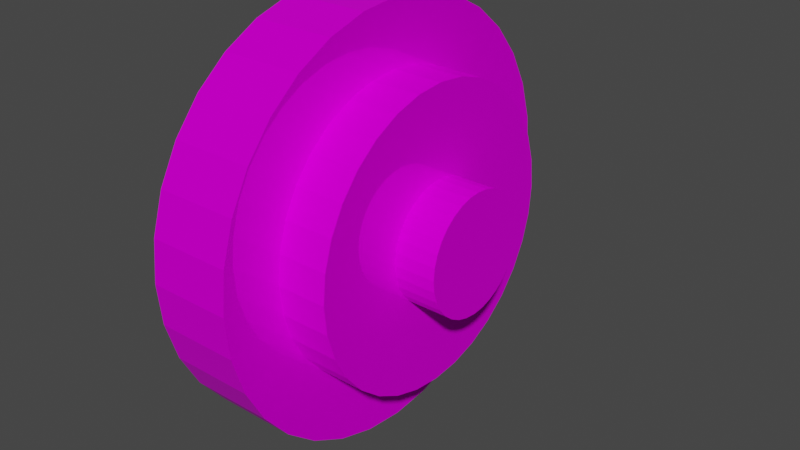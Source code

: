 # Source: TARGET.blend  (saved by Blender 2.80.75; exported with 4.5.12 LTS)
import bpy
from mathutils import Matrix  # noqa: F401  (used for matrix-valued properties, if any)

bpy.ops.wm.read_factory_settings(use_empty=True)
scene = bpy.context.scene
scene.name = 'Scene'

# ---- collections
col_collection = bpy.data.collections.new('Collection'); scene.collection.children.link(col_collection)

# ---- images (referenced by path relative to the original .blend; pixels are not part of the script)
import os
ASSET_DIR = os.environ.get("B2B_ASSET_DIR", "")  # directory of the original .blend (textures are referenced by path, not embedded)
HERE = os.path.dirname(os.path.abspath(__file__))  # packed textures are extracted next to this script under _unpacked/

def load_image(name, relpath, width, height, colorspace="sRGB"):
    """Load a texture the original file referenced (path relative to the .blend, or extracted next to this script)."""
    p = next((c for c in (os.path.join(HERE, relpath), os.path.join(ASSET_DIR, relpath)) if relpath and os.path.exists(c)), "")
    if p:
        img = bpy.data.images.load(p, check_existing=True)
        img.name = name
    else:  # same state as the original file: an image datablock whose file is absent (Cycles renders it pink)
        img = bpy.data.images.new(name, width, height)
        img.source = "FILE"
        img.filepath = "//" + (relpath or name)
    img.colorspace_settings.name = colorspace
    return img
img_texture_png = load_image('Texture.png', 'Texture.png', 1024, 1024, 'sRGB')

# ---- materials (node trees are filled in below, after node groups)
mat_material_002 = bpy.data.materials.new('Material.002')
mat_material_002.use_transparent_shadow = False

# ---- material node trees
mat_material_002.use_nodes = True; mat_material_002.node_tree.nodes.clear()
_N = mat_material_002.node_tree.nodes; _L = mat_material_002.node_tree.links
n0 = _N.new('ShaderNodeOutputMaterial'); n0.name = 'Material Output'; n0.location = (366, 336)
n1 = _N.new('ShaderNodeDisplacement'); n1.name = 'Displacement'; n1.location = (134, 257)
n1.inputs[2].default_value = 1.0
n2 = _N.new('ShaderNodeNormalMap'); n2.name = 'Normal Map'; n2.location = (-424, -63)
n3 = _N.new('ShaderNodeBsdfPrincipled'); n3.name = 'Principled BSDF'; n3.location = (-159, 314)
n3.distribution = 'GGX'
n3.subsurface_method = 'BURLEY'
n3.inputs[1].default_value = 0.25
n3.inputs[2].default_value = 0.0
n3.inputs[3].default_value = 1.45
n3.inputs[13].default_value = 0.0
n3.inputs[15].default_value = 1.0
n3.inputs[27].default_value = (0.0, 0.0, 0.0, 1.0)
n3.inputs[28].default_value = 1.0
n4 = _N.new('ShaderNodeTexImage'); n4.name = 'Image Texture.001'; n4.location = (-835, 235)
n4.image = img_texture_png
_L.new(n3.outputs[0], n0.inputs[0])
_L.new(n1.outputs[0], n0.inputs[2])
_L.new(n2.outputs[0], n3.inputs[5])
_L.new(n4.outputs[0], n3.inputs[0])
_L.new(n4.outputs[1], n2.inputs[0])
n0.is_active_output = True

# ---- world
world_world = bpy.data.worlds.new('World'); scene.world = world_world
world_world.use_nodes = True; world_world.node_tree.nodes.clear()
_N = world_world.node_tree.nodes; _L = world_world.node_tree.links
n0 = _N.new('ShaderNodeOutputWorld'); n0.name = 'World Output'; n0.location = (300, 300)
n1 = _N.new('ShaderNodeBackground'); n1.name = 'Background'; n1.location = (10, 300)
n1.inputs[0].default_value = (0.05088, 0.05088, 0.05088, 1.0)
_L.new(n1.outputs[0], n0.inputs[0])
n0.is_active_output = True
world_world.color = (0.05088, 0.05088, 0.05088)
world_world.use_sun_shadow = False
world_world.sun_shadow_jitter_overblur = 0.0

# ---- meshes
me_cylinder = bpy.data.meshes.new('Cylinder')
me_cylinder.from_pydata([(0.0, 1.0, -1.0), (7.026e-08, 1.0, -0.6074), (0.1951, 0.9808, -1.0), (0.1951, 0.9808, -0.6074), (0.3827, 0.9239, -1.0), (0.3827, 0.9239, -0.6074), (0.5556, 0.8315, -1.0), (0.5556, 0.8315, -0.6074), (0.7071, 0.7071, -1.0), (0.7071, 0.7071, -0.6074), (0.8315, 0.5556, -1.0), (0.8315, 0.5556, -0.6074), (0.9239, 0.3827, -1.0), (0.9239, 0.3827, -0.6074), (0.9808, 0.1951, -1.0), (0.9808, 0.1951, -0.6074), (1.0, 7.55e-08, -1.0), (1.0, 7.55e-08, -0.6074), (0.9808, -0.1951, -1.0), (0.9808, -0.1951, -0.6074), (0.9239, -0.3827, -1.0), (0.9239, -0.3827, -0.6074), (0.8315, -0.5556, -1.0), (0.8315, -0.5556, -0.6074), (0.7071, -0.7071, -1.0), (0.7071, -0.7071, -0.6074), (0.5556, -0.8315, -1.0), (0.5556, -0.8315, -0.6074), (0.3827, -0.9239, -1.0), (0.3827, -0.9239, -0.6074), (0.1951, -0.9808, -1.0), (0.1951, -0.9808, -0.6074), (-3.258e-07, -1.0, -1.0), (-2.556e-07, -1.0, -0.6074), (-0.1951, -0.9808, -1.0), (-0.1951, -0.9808, -0.6074), (-0.3827, -0.9239, -1.0), (-0.3827, -0.9239, -0.6074), (-0.5556, -0.8315, -1.0), (-0.5556, -0.8315, -0.6074), (-0.7071, -0.7071, -1.0), (-0.7071, -0.7071, -0.6074), (-0.8315, -0.5556, -1.0), (-0.8315, -0.5556, -0.6074), (-0.9239, -0.3827, -1.0), (-0.9239, -0.3827, -0.6074), (-0.9808, -0.1951, -1.0), (-0.9808, -0.1951, -0.6074), (-1.0, 9.656e-07, -1.0), (-1.0, 9.656e-07, -0.6074), (-0.9808, 0.1951, -1.0), (-0.9808, 0.1951, -0.6074), (-0.9239, 0.3827, -1.0), (-0.9239, 0.3827, -0.6074), (-0.8315, 0.5556, -1.0), (-0.8315, 0.5556, -0.6074), (-0.7071, 0.7071, -1.0), (-0.7071, 0.7071, -0.6074), (-0.5556, 0.8315, -1.0), (-0.5556, 0.8315, -0.6074), (-0.3827, 0.9239, -1.0), (-0.3827, 0.9239, -0.6074), (-0.1951, 0.9808, -1.0), (-0.1951, 0.9808, -0.6074), (0.003838, 0.6922, -0.3894), (0.002492, 0.6922, -0.6215), (0.1389, 0.6789, -0.3892), (0.1375, 0.6789, -0.6213), (0.2687, 0.6395, -0.389), (0.2674, 0.6395, -0.6211), (0.3884, 0.5756, -0.3889), (0.3871, 0.5756, -0.621), (0.4933, 0.4895, -0.3887), (0.492, 0.4895, -0.6209), (0.5794, 0.3846, -0.3886), (0.5781, 0.3846, -0.6207), (0.6434, 0.2649, -0.3885), (0.642, 0.2649, -0.6207), (0.6828, 0.135, -0.3885), (0.6814, 0.135, -0.6206), (0.6961, 1.6e-07, -0.3885), (0.6947, 1.6e-07, -0.6206), (0.6828, -0.135, -0.3885), (0.6814, -0.135, -0.6206), (0.6434, -0.2649, -0.3885), (0.642, -0.2649, -0.6207), (0.5794, -0.3846, -0.3886), (0.5781, -0.3846, -0.6207), (0.4933, -0.4895, -0.3887), (0.492, -0.4895, -0.6209), (0.3884, -0.5756, -0.3889), (0.3871, -0.5756, -0.621), (0.2687, -0.6395, -0.389), (0.2674, -0.6395, -0.6211), (0.1389, -0.6789, -0.3892), (0.1375, -0.6789, -0.6213), (0.003838, -0.6922, -0.3894), (0.002492, -0.6922, -0.6215), (-0.1312, -0.6789, -0.3895), (-0.1326, -0.6789, -0.6217), (-0.2611, -0.6395, -0.3897), (-0.2624, -0.6395, -0.6218), (-0.3807, -0.5756, -0.3898), (-0.3821, -0.5756, -0.622), (-0.4856, -0.4895, -0.39), (-0.487, -0.4895, -0.6221), (-0.5717, -0.3846, -0.3901), (-0.5731, -0.3846, -0.6222), (-0.6357, -0.2649, -0.3902), (-0.6371, -0.2649, -0.6223), (-0.6751, -0.135, -0.3902), (-0.6764, -0.135, -0.6224), (-0.6884, 7.762e-07, -0.3902), (-0.6897, 7.762e-07, -0.6224), (-0.6751, 0.1351, -0.3902), (-0.6764, 0.1351, -0.6224), (-0.6357, 0.2649, -0.3902), (-0.6371, 0.2649, -0.6223), (-0.5717, 0.3846, -0.3901), (-0.5731, 0.3846, -0.6222), (-0.4856, 0.4895, -0.39), (-0.487, 0.4895, -0.6221), (-0.3807, 0.5756, -0.3898), (-0.3821, 0.5756, -0.622), (-0.2611, 0.6395, -0.3897), (-0.2624, 0.6395, -0.6218), (-0.1312, 0.6789, -0.3895), (-0.1326, 0.6789, -0.6217), (0.003838, 0.2756, -0.3894), (0.0576, 0.2703, -0.3893), (0.1093, 0.2546, -0.3892), (0.1569, 0.2291, -0.3892), (0.1987, 0.1949, -0.3891), (0.233, 0.1531, -0.3891), (0.2584, 0.1055, -0.389), (0.2741, 0.05376, -0.389), (0.2794, 2.599e-07, -0.389), (0.2741, -0.05376, -0.389), (0.2584, -0.1055, -0.389), (0.233, -0.1531, -0.3891), (0.1987, -0.1949, -0.3891), (0.1569, -0.2291, -0.3892), (0.1093, -0.2546, -0.3892), (0.0576, -0.2703, -0.3893), (0.003838, -0.2756, -0.3894), (-0.04993, -0.2703, -0.3894), (-0.1016, -0.2546, -0.3895), (-0.1493, -0.2291, -0.3895), (-0.191, -0.1949, -0.3896), (-0.2253, -0.1531, -0.3896), (-0.2508, -0.1055, -0.3897), (-0.2664, -0.05376, -0.3897), (-0.2717, 5.052e-07, -0.3897), (-0.2664, 0.05376, -0.3897), (-0.2508, 0.1055, -0.3897), (-0.2253, 0.1531, -0.3896), (-0.191, 0.1949, -0.3896), (-0.1493, 0.2291, -0.3895), (-0.1016, 0.2546, -0.3895), (-0.04992, 0.2703, -0.3894), (0.003838, 0.2756, -0.1914), (0.0576, 0.2703, -0.1913), (0.1093, 0.2546, -0.1913), (0.1569, 0.2291, -0.1912), (0.1987, 0.1949, -0.1912), (0.233, 0.1531, -0.1911), (0.2584, 0.1055, -0.1911), (0.2741, 0.05376, -0.1911), (0.2794, 2.599e-07, -0.1911), (0.2741, -0.05376, -0.1911), (0.2584, -0.1055, -0.1911), (0.233, -0.1531, -0.1911), (0.1987, -0.1949, -0.1912), (0.1569, -0.2291, -0.1912), (0.1093, -0.2546, -0.1913), (0.0576, -0.2703, -0.1913), (0.003838, -0.2756, -0.1914), (-0.04993, -0.2703, -0.1915), (-0.1016, -0.2546, -0.1916), (-0.1493, -0.2291, -0.1916), (-0.191, -0.1949, -0.1917), (-0.2253, -0.1531, -0.1917), (-0.2508, -0.1055, -0.1917), (-0.2664, -0.05376, -0.1918), (-0.2717, 5.052e-07, -0.1918), (-0.2664, 0.05376, -0.1918), (-0.2508, 0.1055, -0.1917), (-0.2253, 0.1531, -0.1917), (-0.191, 0.1949, -0.1917), (-0.1493, 0.2291, -0.1916), (-0.1016, 0.2546, -0.1916), (-0.04992, 0.2703, -0.1915), (0.0, 0.9927, -0.9931), (3.122e-06, 0.9929, -0.6144), (0.1937, 0.9736, -0.9931), (0.1937, 0.9738, -0.6144), (0.3799, 0.9172, -0.9931), (0.38, 0.9173, -0.6144), (0.5515, 0.8254, -0.9931), (0.5516, 0.8255, -0.6144), (0.702, 0.702, -0.9931), (0.7021, 0.7021, -0.6144), (0.8254, 0.5515, -0.9931), (0.8255, 0.5516, -0.6144), (0.9172, 0.3799, -0.9931), (0.9173, 0.38, -0.6144), (0.9736, 0.1937, -0.9931), (0.9738, 0.1937, -0.6144), (0.9927, 7.55e-08, -0.9931), (0.9929, 7.55e-08, -0.6144), (0.9736, -0.1937, -0.9931), (0.9738, -0.1937, -0.6144), (0.9172, -0.3799, -0.9931), (0.9173, -0.38, -0.6144), (0.8254, -0.5515, -0.9931), (0.8255, -0.5516, -0.6144), (0.702, -0.702, -0.9931), (0.7021, -0.7021, -0.6144), (0.5515, -0.8254, -0.9931), (0.5516, -0.8255, -0.6144), (0.3799, -0.9172, -0.9931), (0.38, -0.9173, -0.6144), (0.1937, -0.9736, -0.9931), (0.1937, -0.9738, -0.6144), (-3.258e-07, -0.9927, -0.9931), (2.796e-06, -0.9929, -0.6144), (-0.1937, -0.9736, -0.9931), (-0.1937, -0.9738, -0.6144), (-0.3799, -0.9172, -0.9931), (-0.38, -0.9173, -0.6144), (-0.5515, -0.8254, -0.9931), (-0.5516, -0.8255, -0.6144), (-0.702, -0.702, -0.9931), (-0.7021, -0.7021, -0.6144), (-0.8254, -0.5515, -0.9931), (-0.8255, -0.5516, -0.6144), (-0.9172, -0.3799, -0.9931), (-0.9173, -0.38, -0.6144), (-0.9736, -0.1937, -0.9931), (-0.9738, -0.1937, -0.6144), (-0.9927, 9.656e-07, -0.9931), (-0.9929, 9.656e-07, -0.6144), (-0.9736, 0.1937, -0.9931), (-0.9738, 0.1937, -0.6144), (-0.9172, 0.3799, -0.9931), (-0.9173, 0.38, -0.6144), (-0.8254, 0.5515, -0.9931), (-0.8255, 0.5516, -0.6144), (-0.702, 0.702, -0.9931), (-0.7021, 0.7021, -0.6144), (-0.5515, 0.8254, -0.9931), (-0.5516, 0.8255, -0.6144), (-0.3799, 0.9172, -0.9931), (-0.38, 0.9173, -0.6144), (-0.1937, 0.9736, -0.9931), (-0.1937, 0.9738, -0.6144), (0.003832, 0.6995, -0.3825), (0.002493, 0.6993, -0.6286), (0.1403, 0.6861, -0.3823), (0.1389, 0.6858, -0.6284), (0.2715, 0.6463, -0.3822), (0.2701, 0.646, -0.6283), (0.3925, 0.5816, -0.382), (0.391, 0.5814, -0.6281), (0.4985, 0.4946, -0.3819), (0.4969, 0.4944, -0.628), (0.5855, 0.3886, -0.3818), (0.5839, 0.3885, -0.6279), (0.6501, 0.2677, -0.3817), (0.6485, 0.2676, -0.6278), (0.6899, 0.1365, -0.3816), (0.6883, 0.1364, -0.6278), (0.7034, 1.6e-07, -0.3816), (0.7017, 1.6e-07, -0.6277), (0.6899, -0.1365, -0.3816), (0.6883, -0.1364, -0.6278), (0.6501, -0.2677, -0.3817), (0.6485, -0.2676, -0.6278), (0.5855, -0.3886, -0.3818), (0.5839, -0.3885, -0.6279), (0.4985, -0.4946, -0.3819), (0.4969, -0.4944, -0.628), (0.3925, -0.5816, -0.382), (0.391, -0.5814, -0.6281), (0.2715, -0.6463, -0.3822), (0.2701, -0.646, -0.6283), (0.1403, -0.6861, -0.3823), (0.1389, -0.6858, -0.6284), (0.003832, -0.6995, -0.3825), (0.002493, -0.6993, -0.6286), (-0.1326, -0.6861, -0.3827), (-0.1339, -0.6858, -0.6288), (-0.2639, -0.6463, -0.3828), (-0.2651, -0.646, -0.6289), (-0.3848, -0.5816, -0.383), (-0.386, -0.5814, -0.6291), (-0.4908, -0.4946, -0.3831), (-0.492, -0.4945, -0.6292), (-0.5778, -0.3886, -0.3832), (-0.5789, -0.3885, -0.6293), (-0.6424, -0.2677, -0.3833), (-0.6436, -0.2676, -0.6294), (-0.6822, -0.1365, -0.3834), (-0.6833, -0.1364, -0.6295), (-0.6957, 7.762e-07, -0.3834), (-0.6968, 7.762e-07, -0.6295), (-0.6822, 0.1365, -0.3834), (-0.6833, 0.1364, -0.6295), (-0.6424, 0.2677, -0.3833), (-0.6436, 0.2676, -0.6294), (-0.5778, 0.3886, -0.3832), (-0.5789, 0.3885, -0.6293), (-0.4908, 0.4946, -0.3831), (-0.492, 0.4945, -0.6292), (-0.3848, 0.5816, -0.383), (-0.386, 0.5814, -0.6291), (-0.2639, 0.6463, -0.3828), (-0.2651, 0.646, -0.6289), (-0.1326, 0.6861, -0.3827), (-0.1339, 0.6858, -0.6288), (0.003828, 0.2824, -0.3821), (0.05892, 0.277, -0.382), (0.1119, 0.2609, -0.3819), (0.1607, 0.2348, -0.3819), (0.2035, 0.1997, -0.3818), (0.2387, 0.1569, -0.3818), (0.2648, 0.1081, -0.3817), (0.2808, 0.0551, -0.3817), (0.2862, 2.599e-07, -0.3817), (0.2808, -0.0551, -0.3817), (0.2648, -0.1081, -0.3817), (0.2387, -0.1569, -0.3818), (0.2035, -0.1997, -0.3818), (0.1607, -0.2348, -0.3819), (0.1119, -0.2609, -0.3819), (0.05892, -0.277, -0.382), (0.003828, -0.2824, -0.3821), (-0.05127, -0.277, -0.3821), (-0.1042, -0.2609, -0.3822), (-0.1531, -0.2348, -0.3823), (-0.1959, -0.1997, -0.3823), (-0.231, -0.1569, -0.3824), (-0.2571, -0.1081, -0.3824), (-0.2732, -0.0551, -0.3824), (-0.2786, 5.052e-07, -0.3824), (-0.2732, 0.0551, -0.3824), (-0.2571, 0.1081, -0.3824), (-0.231, 0.1569, -0.3824), (-0.1959, 0.1997, -0.3823), (-0.1531, 0.2348, -0.3823), (-0.1042, 0.2609, -0.3822), (-0.05127, 0.277, -0.3821), (0.00383, 0.2829, -0.1846), (0.05901, 0.2774, -0.1845), (0.1121, 0.2613, -0.1844), (0.161, 0.2352, -0.1844), (0.2038, 0.2, -0.1843), (0.239, 0.1572, -0.1843), (0.2652, 0.1082, -0.1842), (0.2813, 0.05518, -0.1842), (0.2867, 2.599e-07, -0.1842), (0.2813, -0.05518, -0.1842), (0.2652, -0.1082, -0.1842), (0.239, -0.1572, -0.1843), (0.2038, -0.2, -0.1843), (0.161, -0.2352, -0.1844), (0.1121, -0.2613, -0.1844), (0.05901, -0.2774, -0.1845), (0.003829, -0.2829, -0.1846), (-0.05135, -0.2774, -0.1846), (-0.1044, -0.2613, -0.1847), (-0.1533, -0.2352, -0.1848), (-0.1962, -0.2, -0.1848), (-0.2314, -0.1571, -0.1849), (-0.2575, -0.1082, -0.1849), (-0.2736, -0.05518, -0.1849), (-0.279, 5.052e-07, -0.1849), (-0.2736, 0.05518, -0.1849), (-0.2575, 0.1082, -0.1849), (-0.2314, 0.1571, -0.1849), (-0.1962, 0.2, -0.1848), (-0.1533, 0.2352, -0.1848), (-0.1044, 0.2613, -0.1847), (-0.05135, 0.2774, -0.1846)], [], [(0, 1, 3, 2), (2, 3, 5, 4), (4, 5, 7, 6), (6, 7, 9, 8), (8, 9, 11, 10), (10, 11, 13, 12), (12, 13, 15, 14), (14, 15, 17, 16), (16, 17, 19, 18), (18, 19, 21, 20), (20, 21, 23, 22), (22, 23, 25, 24), (24, 25, 27, 26), (26, 27, 29, 28), (28, 29, 31, 30), (30, 31, 33, 32), (32, 33, 35, 34), (34, 35, 37, 36), (36, 37, 39, 38), (38, 39, 41, 40), (40, 41, 43, 42), (42, 43, 45, 44), (44, 45, 47, 46), (46, 47, 49, 48), (48, 49, 51, 50), (50, 51, 53, 52), (52, 53, 55, 54), (54, 55, 57, 56), (56, 57, 59, 58), (58, 59, 61, 60), (60, 61, 63, 62), (62, 63, 1, 0), (0, 2, 4, 6, 8, 10, 12, 14, 16, 18, 20, 22, 24, 26, 28, 30, 32, 34, 36, 38, 40, 42, 44, 46, 48, 50, 52, 54, 56, 58, 60, 62), (64, 65, 67, 66), (66, 67, 69, 68), (68, 69, 71, 70), (70, 71, 73, 72), (72, 73, 75, 74), (74, 75, 77, 76), (76, 77, 79, 78), (78, 79, 81, 80), (80, 81, 83, 82), (82, 83, 85, 84), (84, 85, 87, 86), (86, 87, 89, 88), (88, 89, 91, 90), (90, 91, 93, 92), (92, 93, 95, 94), (94, 95, 97, 96), (96, 97, 99, 98), (98, 99, 101, 100), (100, 101, 103, 102), (102, 103, 105, 104), (104, 105, 107, 106), (106, 107, 109, 108), (108, 109, 111, 110), (110, 111, 113, 112), (112, 113, 115, 114), (114, 115, 117, 116), (116, 117, 119, 118), (118, 119, 121, 120), (120, 121, 123, 122), (122, 123, 125, 124), (124, 125, 127, 126), (126, 127, 65, 64), (33, 97, 99, 35), (31, 95, 97, 33), (47, 111, 113, 49), (49, 113, 115, 51), (1, 65, 67, 3), (3, 67, 69, 5), (17, 81, 83, 19), (15, 79, 81, 17), (5, 69, 71, 7), (7, 71, 73, 9), (9, 73, 75, 11), (11, 75, 77, 13), (13, 77, 79, 15), (19, 83, 85, 21), (21, 85, 87, 23), (23, 87, 89, 25), (25, 89, 91, 27), (27, 91, 93, 29), (29, 93, 95, 31), (35, 99, 101, 37), (37, 101, 103, 39), (39, 103, 105, 41), (41, 105, 107, 43), (43, 107, 109, 45), (45, 109, 111, 47), (51, 115, 117, 53), (53, 117, 119, 55), (55, 119, 121, 57), (57, 121, 123, 59), (59, 123, 125, 61), (61, 125, 127, 63), (63, 127, 65, 1), (82, 84, 138, 137), (100, 102, 147, 146), (118, 120, 156, 155), (74, 76, 134, 133), (92, 94, 143, 142), (110, 112, 152, 151), (66, 68, 130, 129), (84, 86, 139, 138), (102, 104, 148, 147), (120, 122, 157, 156), (76, 78, 135, 134), (94, 96, 144, 143), (112, 114, 153, 152), (68, 70, 131, 130), (86, 88, 140, 139), (104, 106, 149, 148), (122, 124, 158, 157), (78, 80, 136, 135), (96, 98, 145, 144), (114, 116, 154, 153), (70, 72, 132, 131), (88, 90, 141, 140), (106, 108, 150, 149), (124, 126, 159, 158), (80, 82, 137, 136), (98, 100, 146, 145), (116, 118, 155, 154), (72, 74, 133, 132), (90, 92, 142, 141), (108, 110, 151, 150), (64, 66, 129, 128), (126, 64, 128, 159), (135, 136, 168, 167), (149, 150, 182, 181), (136, 137, 169, 168), (150, 151, 183, 182), (137, 138, 170, 169), (151, 152, 184, 183), (138, 139, 171, 170), (152, 153, 185, 184), (139, 140, 172, 171), (153, 154, 186, 185), (140, 141, 173, 172), (154, 155, 187, 186), (141, 142, 174, 173), (128, 129, 161, 160), (155, 156, 188, 187), (142, 143, 175, 174), (129, 130, 162, 161), (156, 157, 189, 188), (143, 144, 176, 175), (130, 131, 163, 162), (157, 158, 190, 189), (144, 145, 177, 176), (131, 132, 164, 163), (158, 159, 191, 190), (145, 146, 178, 177), (132, 133, 165, 164), (159, 128, 160, 191), (146, 147, 179, 178), (133, 134, 166, 165), (147, 148, 180, 179), (134, 135, 167, 166), (148, 149, 181, 180), (160, 161, 162, 163, 164, 165, 166, 167, 168, 169, 170, 171, 172, 173, 174, 175, 176, 177, 178, 179, 180, 181, 182, 183, 184, 185, 186, 187, 188, 189, 190, 191), (192, 194, 195, 193), (194, 196, 197, 195), (196, 198, 199, 197), (198, 200, 201, 199), (200, 202, 203, 201), (202, 204, 205, 203), (204, 206, 207, 205), (206, 208, 209, 207), (208, 210, 211, 209), (210, 212, 213, 211), (212, 214, 215, 213), (214, 216, 217, 215), (216, 218, 219, 217), (218, 220, 221, 219), (220, 222, 223, 221), (222, 224, 225, 223), (224, 226, 227, 225), (226, 228, 229, 227), (228, 230, 231, 229), (230, 232, 233, 231), (232, 234, 235, 233), (234, 236, 237, 235), (236, 238, 239, 237), (238, 240, 241, 239), (240, 242, 243, 241), (242, 244, 245, 243), (244, 246, 247, 245), (246, 248, 249, 247), (248, 250, 251, 249), (250, 252, 253, 251), (252, 254, 255, 253), (254, 192, 193, 255), (192, 254, 252, 250, 248, 246, 244, 242, 240, 238, 236, 234, 232, 230, 228, 226, 224, 222, 220, 218, 216, 214, 212, 210, 208, 206, 204, 202, 200, 198, 196, 194), (256, 258, 259, 257), (258, 260, 261, 259), (260, 262, 263, 261), (262, 264, 265, 263), (264, 266, 267, 265), (266, 268, 269, 267), (268, 270, 271, 269), (270, 272, 273, 271), (272, 274, 275, 273), (274, 276, 277, 275), (276, 278, 279, 277), (278, 280, 281, 279), (280, 282, 283, 281), (282, 284, 285, 283), (284, 286, 287, 285), (286, 288, 289, 287), (288, 290, 291, 289), (290, 292, 293, 291), (292, 294, 295, 293), (294, 296, 297, 295), (296, 298, 299, 297), (298, 300, 301, 299), (300, 302, 303, 301), (302, 304, 305, 303), (304, 306, 307, 305), (306, 308, 309, 307), (308, 310, 311, 309), (310, 312, 313, 311), (312, 314, 315, 313), (314, 316, 317, 315), (316, 318, 319, 317), (318, 256, 257, 319), (225, 227, 291, 289), (223, 225, 289, 287), (239, 241, 305, 303), (241, 243, 307, 305), (193, 195, 259, 257), (195, 197, 261, 259), (209, 211, 275, 273), (207, 209, 273, 271), (197, 199, 263, 261), (199, 201, 265, 263), (201, 203, 267, 265), (203, 205, 269, 267), (205, 207, 271, 269), (211, 213, 277, 275), (213, 215, 279, 277), (215, 217, 281, 279), (217, 219, 283, 281), (219, 221, 285, 283), (221, 223, 287, 285), (227, 229, 293, 291), (229, 231, 295, 293), (231, 233, 297, 295), (233, 235, 299, 297), (235, 237, 301, 299), (237, 239, 303, 301), (243, 245, 309, 307), (245, 247, 311, 309), (247, 249, 313, 311), (249, 251, 315, 313), (251, 253, 317, 315), (253, 255, 319, 317), (255, 193, 257, 319), (274, 329, 330, 276), (292, 338, 339, 294), (310, 347, 348, 312), (266, 325, 326, 268), (284, 334, 335, 286), (302, 343, 344, 304), (258, 321, 322, 260), (276, 330, 331, 278), (294, 339, 340, 296), (312, 348, 349, 314), (268, 326, 327, 270), (286, 335, 336, 288), (304, 344, 345, 306), (260, 322, 323, 262), (278, 331, 332, 280), (296, 340, 341, 298), (314, 349, 350, 316), (270, 327, 328, 272), (288, 336, 337, 290), (306, 345, 346, 308), (262, 323, 324, 264), (280, 332, 333, 282), (298, 341, 342, 300), (316, 350, 351, 318), (272, 328, 329, 274), (290, 337, 338, 292), (308, 346, 347, 310), (264, 324, 325, 266), (282, 333, 334, 284), (300, 342, 343, 302), (256, 320, 321, 258), (318, 351, 320, 256), (327, 359, 360, 328), (341, 373, 374, 342), (328, 360, 361, 329), (342, 374, 375, 343), (329, 361, 362, 330), (343, 375, 376, 344), (330, 362, 363, 331), (344, 376, 377, 345), (331, 363, 364, 332), (345, 377, 378, 346), (332, 364, 365, 333), (346, 378, 379, 347), (333, 365, 366, 334), (320, 352, 353, 321), (347, 379, 380, 348), (334, 366, 367, 335), (321, 353, 354, 322), (348, 380, 381, 349), (335, 367, 368, 336), (322, 354, 355, 323), (349, 381, 382, 350), (336, 368, 369, 337), (323, 355, 356, 324), (350, 382, 383, 351), (337, 369, 370, 338), (324, 356, 357, 325), (351, 383, 352, 320), (338, 370, 371, 339), (325, 357, 358, 326), (339, 371, 372, 340), (326, 358, 359, 327), (340, 372, 373, 341), (352, 383, 382, 381, 380, 379, 378, 377, 376, 375, 374, 373, 372, 371, 370, 369, 368, 367, 366, 365, 364, 363, 362, 361, 360, 359, 358, 357, 356, 355, 354, 353)])
_uv = me_cylinder.uv_layers.new(name='UVMap')
_uv.uv.foreach_set('vector', [0.3613, 0.02386, 0.3883, 0.109, 0.4297, 0.1, 0.4078, 0.01069, 0.4078, 0.01069, 0.4297, 0.1, 0.4748, 0.09451, 0.4555, 6.911e-05, 0.4491, 0.9999, 0.4714, 0.9127, 0.4272, 0.9053, 0.4055, 0.9888, 0.4055, 0.9888, 0.4272, 0.9053, 0.3873, 0.8953, 0.3618, 0.9761, 0.3618, 0.9761, 0.3873, 0.8953, 0.3496, 0.8826, 0.3188, 0.9608, 0.3188, 0.9608, 0.3496, 0.8826, 0.3138, 0.8671, 0.2771, 0.9422, 0.2771, 0.9422, 0.3138, 0.8671, 0.2799, 0.8488, 0.2372, 0.9203, 0.2372, 0.9203, 0.2799, 0.8488, 0.2483, 0.8276, 0.1993, 0.8949, 0.1993, 0.8949, 0.2483, 0.8276, 0.2186, 0.8038, 0.1639, 0.8663, 0.1639, 0.8663, 0.2186, 0.8038, 0.1913, 0.7774, 0.1312, 0.8346, 0.1312, 0.8346, 0.1913, 0.7774, 0.1667, 0.7485, 0.1015, 0.7999, 0.1015, 0.7999, 0.1667, 0.7485, 0.145, 0.7174, 0.07522, 0.7625, 0.07522, 0.7625, 0.145, 0.7174, 0.1263, 0.6844, 0.0526, 0.7228, 0.0526, 0.7228, 0.1263, 0.6844, 0.1107, 0.6498, 0.03385, 0.6812, 0.03385, 0.6812, 0.1107, 0.6498, 0.09851, 0.614, 0.01913, 0.638, 0.01913, 0.638, 0.09851, 0.614, 0.08971, 0.5773, 0.008565, 0.5937, 0.008565, 0.5937, 0.08971, 0.5773, 0.0844, 0.5399, 0.002207, 0.5487, 0.002207, 0.5487, 0.0844, 0.5399, 0.08258, 0.5023, 6.911e-05, 0.5034, 6.911e-05, 0.5034, 0.08258, 0.5023, 0.08427, 0.4648, 0.002121, 0.4583, 0.002121, 0.4583, 0.08427, 0.4648, 0.08944, 0.4276, 0.008302, 0.4135, 0.008302, 0.4135, 0.08944, 0.4276, 0.09803, 0.3911, 0.01853, 0.3696, 0.01853, 0.3696, 0.09803, 0.3911, 0.11, 0.3555, 0.03271, 0.3268, 0.03271, 0.3268, 0.11, 0.3555, 0.1251, 0.3212, 0.05075, 0.2853, 0.05075, 0.2853, 0.1251, 0.3212, 0.1433, 0.2882, 0.07256, 0.2456, 0.07256, 0.2456, 0.1433, 0.2882, 0.1649, 0.2573, 0.09805, 0.2079, 0.09805, 0.2079, 0.1649, 0.2573, 0.1892, 0.2283, 0.127, 0.1726, 0.127, 0.1726, 0.1892, 0.2283, 0.2163, 0.2015, 0.1592, 0.1399, 0.1592, 0.1399, 0.2163, 0.2015, 0.246, 0.1772, 0.1945, 0.1101, 0.1945, 0.1101, 0.246, 0.1772, 0.2782, 0.1556, 0.2327, 0.08345, 0.2327, 0.08345, 0.2782, 0.1556, 0.3127, 0.1369, 0.2734, 0.06012, 0.2734, 0.06012, 0.3127, 0.1369, 0.3494, 0.1213, 0.3164, 0.04026, 0.3164, 0.04026, 0.3494, 0.1213, 0.3883, 0.109, 0.3613, 0.02386, 0.8796, 0.1435, 0.8898, 0.1682, 0.8951, 0.1944, 0.8951, 0.2211, 0.8898, 0.2473, 0.8796, 0.272, 0.8648, 0.2942, 0.8459, 0.313, 0.8237, 0.3279, 0.799, 0.3381, 0.7728, 0.3433, 0.7461, 0.3433, 0.72, 0.3381, 0.6953, 0.3279, 0.6731, 0.313, 0.6542, 0.2942, 0.6394, 0.272, 0.6292, 0.2473, 0.6239, 0.2211, 0.6239, 0.1944, 0.6292, 0.1682, 0.6394, 0.1435, 0.6542, 0.1213, 0.6731, 0.1025, 0.6953, 0.08763, 0.72, 0.07741, 0.7461, 0.0722, 0.7728, 0.0722, 0.799, 0.07741, 0.8237, 0.08763, 0.8459, 0.1025, 0.8648, 0.1213, 0.417, 0.2307, 0.4049, 0.1781, 0.4385, 0.1718, 0.4462, 0.227, 0.4462, 0.227, 0.4385, 0.1718, 0.4723, 0.169, 0.4778, 0.2263, 0.4778, 0.7818, 0.4712, 0.8372, 0.438, 0.8338, 0.4456, 0.7802, 0.4456, 0.7802, 0.438, 0.8338, 0.405, 0.8275, 0.4164, 0.7759, 0.4164, 0.7759, 0.405, 0.8275, 0.3732, 0.8183, 0.3891, 0.7688, 0.3891, 0.7688, 0.3732, 0.8183, 0.3428, 0.8063, 0.3633, 0.7592, 0.3633, 0.7592, 0.3428, 0.8063, 0.3139, 0.7917, 0.3391, 0.747, 0.3391, 0.747, 0.3139, 0.7917, 0.2864, 0.7748, 0.3165, 0.7325, 0.3165, 0.7325, 0.2864, 0.7748, 0.2617, 0.7542, 0.2954, 0.7161, 0.2954, 0.7161, 0.2617, 0.7542, 0.2392, 0.7318, 0.2762, 0.6976, 0.2762, 0.6976, 0.2392, 0.7318, 0.2188, 0.7076, 0.2588, 0.6773, 0.2588, 0.6773, 0.2188, 0.7076, 0.2008, 0.6816, 0.2435, 0.6553, 0.2435, 0.6553, 0.2008, 0.6816, 0.1852, 0.6541, 0.2303, 0.6319, 0.2303, 0.6319, 0.1852, 0.6541, 0.1723, 0.6252, 0.2192, 0.6073, 0.2192, 0.6073, 0.1723, 0.6252, 0.1622, 0.5952, 0.2105, 0.5817, 0.2105, 0.5817, 0.1622, 0.5952, 0.1549, 0.5645, 0.2042, 0.5555, 0.2042, 0.5555, 0.1549, 0.5645, 0.1505, 0.5333, 0.2004, 0.5288, 0.2004, 0.5288, 0.1505, 0.5333, 0.149, 0.5019, 0.199, 0.502, 0.199, 0.502, 0.149, 0.5019, 0.1505, 0.4705, 0.2001, 0.4753, 0.2001, 0.4753, 0.1505, 0.4705, 0.1549, 0.4394, 0.2038, 0.4488, 0.2038, 0.4488, 0.1549, 0.4394, 0.1621, 0.409, 0.2098, 0.4228, 0.2098, 0.4228, 0.1621, 0.409, 0.1722, 0.3795, 0.2183, 0.3975, 0.2183, 0.3975, 0.1722, 0.3795, 0.1852, 0.3511, 0.229, 0.3732, 0.229, 0.3732, 0.1852, 0.3511, 0.201, 0.3243, 0.2419, 0.3499, 0.2419, 0.3499, 0.201, 0.3243, 0.2183, 0.2984, 0.2573, 0.3285, 0.2573, 0.3285, 0.2183, 0.2984, 0.2384, 0.2743, 0.2747, 0.3084, 0.2747, 0.3084, 0.2384, 0.2743, 0.261, 0.2522, 0.2941, 0.29, 0.2941, 0.29, 0.261, 0.2522, 0.2859, 0.2323, 0.3154, 0.2734, 0.3154, 0.2734, 0.2859, 0.2323, 0.3129, 0.2147, 0.3385, 0.2591, 0.3385, 0.2591, 0.3129, 0.2147, 0.3419, 0.1997, 0.3631, 0.247, 0.3631, 0.247, 0.3419, 0.1997, 0.3726, 0.1874, 0.3894, 0.2374, 0.3894, 0.2374, 0.3726, 0.1874, 0.4049, 0.1781, 0.417, 0.2307, 0.08971, 0.5773, 0.1549, 0.5645, 0.1505, 0.5333, 0.0844, 0.5399, 0.09851, 0.614, 0.1622, 0.5952, 0.1549, 0.5645, 0.08971, 0.5773, 0.1251, 0.3212, 0.1852, 0.3511, 0.201, 0.3243, 0.1433, 0.2882, 0.1433, 0.2882, 0.201, 0.3243, 0.2183, 0.2984, 0.1649, 0.2573, 0.3883, 0.109, 0.4049, 0.1781, 0.4385, 0.1718, 0.4297, 0.1, 0.4297, 0.1, 0.4385, 0.1718, 0.4723, 0.169, 0.4748, 0.09451, 0.2483, 0.8276, 0.2864, 0.7748, 0.2617, 0.7542, 0.2186, 0.8038, 0.2799, 0.8488, 0.3139, 0.7917, 0.2864, 0.7748, 0.2483, 0.8276, 0.4714, 0.9127, 0.4712, 0.8372, 0.438, 0.8338, 0.4272, 0.9053, 0.4272, 0.9053, 0.438, 0.8338, 0.405, 0.8275, 0.3873, 0.8953, 0.3873, 0.8953, 0.405, 0.8275, 0.3732, 0.8183, 0.3496, 0.8826, 0.3496, 0.8826, 0.3732, 0.8183, 0.3428, 0.8063, 0.3138, 0.8671, 0.3138, 0.8671, 0.3428, 0.8063, 0.3139, 0.7917, 0.2799, 0.8488, 0.2186, 0.8038, 0.2617, 0.7542, 0.2392, 0.7318, 0.1913, 0.7774, 0.1913, 0.7774, 0.2392, 0.7318, 0.2188, 0.7076, 0.1667, 0.7485, 0.1667, 0.7485, 0.2188, 0.7076, 0.2008, 0.6816, 0.145, 0.7174, 0.145, 0.7174, 0.2008, 0.6816, 0.1852, 0.6541, 0.1263, 0.6844, 0.1263, 0.6844, 0.1852, 0.6541, 0.1723, 0.6252, 0.1107, 0.6498, 0.1107, 0.6498, 0.1723, 0.6252, 0.1622, 0.5952, 0.09851, 0.614, 0.0844, 0.5399, 0.1505, 0.5333, 0.149, 0.5019, 0.08258, 0.5023, 0.08258, 0.5023, 0.149, 0.5019, 0.1505, 0.4705, 0.08427, 0.4648, 0.08427, 0.4648, 0.1505, 0.4705, 0.1549, 0.4394, 0.08944, 0.4276, 0.08944, 0.4276, 0.1549, 0.4394, 0.1621, 0.409, 0.09803, 0.3911, 0.09803, 0.3911, 0.1621, 0.409, 0.1722, 0.3795, 0.11, 0.3555, 0.11, 0.3555, 0.1722, 0.3795, 0.1852, 0.3511, 0.1251, 0.3212, 0.1649, 0.2573, 0.2183, 0.2984, 0.2384, 0.2743, 0.1892, 0.2283, 0.1892, 0.2283, 0.2384, 0.2743, 0.261, 0.2522, 0.2163, 0.2015, 0.2163, 0.2015, 0.261, 0.2522, 0.2859, 0.2323, 0.246, 0.1772, 0.246, 0.1772, 0.2859, 0.2323, 0.3129, 0.2147, 0.2782, 0.1556, 0.2782, 0.1556, 0.3129, 0.2147, 0.3419, 0.1997, 0.3127, 0.1369, 0.3127, 0.1369, 0.3419, 0.1997, 0.3726, 0.1874, 0.3494, 0.1213, 0.3494, 0.1213, 0.3726, 0.1874, 0.4049, 0.1781, 0.3883, 0.109, 0.2954, 0.7161, 0.2762, 0.6976, 0.3574, 0.6213, 0.3686, 0.6333, 0.199, 0.502, 0.2001, 0.4753, 0.3109, 0.486, 0.3106, 0.5023, 0.2941, 0.29, 0.3154, 0.2734, 0.3789, 0.3628, 0.3664, 0.3727, 0.3891, 0.7688, 0.3633, 0.7592, 0.408, 0.6604, 0.4218, 0.6669, 0.2192, 0.6073, 0.2105, 0.5817, 0.3188, 0.5502, 0.3238, 0.5656, 0.229, 0.3732, 0.2419, 0.3499, 0.3353, 0.4097, 0.3275, 0.4238, 0.4462, 0.227, 0.4778, 0.2263, 0.4624, 0.3293, 0.4485, 0.3314, 0.2762, 0.6976, 0.2588, 0.6773, 0.3472, 0.6085, 0.3574, 0.6213, 0.2001, 0.4753, 0.2038, 0.4488, 0.3128, 0.4699, 0.3109, 0.486, 0.3154, 0.2734, 0.3385, 0.2591, 0.3921, 0.354, 0.3789, 0.3628, 0.3633, 0.7592, 0.3391, 0.747, 0.3943, 0.6527, 0.408, 0.6604, 0.2105, 0.5817, 0.2042, 0.5555, 0.3145, 0.5345, 0.3188, 0.5502, 0.2419, 0.3499, 0.2573, 0.3285, 0.3441, 0.3961, 0.3353, 0.4097, 0.4778, 0.7818, 0.4456, 0.7802, 0.4496, 0.6757, 0.463, 0.6779, 0.2588, 0.6773, 0.2435, 0.6553, 0.3382, 0.5949, 0.3472, 0.6085, 0.2038, 0.4488, 0.2098, 0.4228, 0.3162, 0.4541, 0.3128, 0.4699, 0.3385, 0.2591, 0.3631, 0.247, 0.4058, 0.3466, 0.3921, 0.354, 0.3391, 0.747, 0.3165, 0.7325, 0.3811, 0.6437, 0.3943, 0.6527, 0.2042, 0.5555, 0.2004, 0.5288, 0.3118, 0.5185, 0.3145, 0.5345, 0.2573, 0.3285, 0.2747, 0.3084, 0.3547, 0.3839, 0.3441, 0.3961, 0.4456, 0.7802, 0.4164, 0.7759, 0.4358, 0.672, 0.4496, 0.6757, 0.2435, 0.6553, 0.2303, 0.6319, 0.3303, 0.5806, 0.3382, 0.5949, 0.2098, 0.4228, 0.2183, 0.3975, 0.3211, 0.4387, 0.3162, 0.4541, 0.3631, 0.247, 0.3894, 0.2374, 0.4199, 0.3404, 0.4058, 0.3466, 0.3165, 0.7325, 0.2954, 0.7161, 0.3686, 0.6333, 0.3811, 0.6437, 0.2004, 0.5288, 0.199, 0.502, 0.3106, 0.5023, 0.3118, 0.5185, 0.2747, 0.3084, 0.2941, 0.29, 0.3664, 0.3727, 0.3547, 0.3839, 0.4164, 0.7759, 0.3891, 0.7688, 0.4218, 0.6669, 0.4358, 0.672, 0.2303, 0.6319, 0.2192, 0.6073, 0.3238, 0.5656, 0.3303, 0.5806, 0.2183, 0.3975, 0.229, 0.3732, 0.3275, 0.4238, 0.3211, 0.4387, 0.417, 0.2307, 0.4462, 0.227, 0.4485, 0.3314, 0.4342, 0.3352, 0.3894, 0.2374, 0.417, 0.2307, 0.4342, 0.3352, 0.4199, 0.3404, 0.3943, 0.6527, 0.3811, 0.6437, 0.4146, 0.6027, 0.4241, 0.61, 0.3162, 0.4541, 0.3211, 0.4387, 0.3687, 0.4562, 0.3655, 0.4669, 0.3811, 0.6437, 0.3686, 0.6333, 0.4055, 0.5949, 0.4146, 0.6027, 0.3211, 0.4387, 0.3275, 0.4238, 0.3729, 0.4459, 0.3687, 0.4562, 0.3686, 0.6333, 0.3574, 0.6213, 0.3971, 0.5864, 0.4055, 0.5949, 0.3275, 0.4238, 0.3353, 0.4097, 0.3781, 0.4361, 0.3729, 0.4459, 0.3574, 0.6213, 0.3472, 0.6085, 0.3896, 0.5772, 0.3971, 0.5864, 0.3353, 0.4097, 0.3441, 0.3961, 0.3846, 0.4272, 0.3781, 0.4361, 0.3472, 0.6085, 0.3382, 0.5949, 0.3829, 0.5674, 0.3896, 0.5772, 0.3441, 0.3961, 0.3547, 0.3839, 0.392, 0.4189, 0.3846, 0.4272, 0.3382, 0.5949, 0.3303, 0.5806, 0.3771, 0.5571, 0.3829, 0.5674, 0.3547, 0.3839, 0.3664, 0.3727, 0.4004, 0.4112, 0.392, 0.4189, 0.3303, 0.5806, 0.3238, 0.5656, 0.3722, 0.5464, 0.3771, 0.5571, 0.4342, 0.3352, 0.4485, 0.3314, 0.4646, 0.3786, 0.4527, 0.3827, 0.3664, 0.3727, 0.3789, 0.3628, 0.4096, 0.4042, 0.4004, 0.4112, 0.3238, 0.5656, 0.3188, 0.5502, 0.3682, 0.5353, 0.3722, 0.5464, 0.4485, 0.3314, 0.4624, 0.3293, 0.477, 0.3747, 0.4646, 0.3786, 0.3789, 0.3628, 0.3921, 0.354, 0.4195, 0.3978, 0.4096, 0.4042, 0.3188, 0.5502, 0.3145, 0.5345, 0.3652, 0.5239, 0.3682, 0.5353, 0.463, 0.6779, 0.4496, 0.6757, 0.4664, 0.632, 0.4776, 0.6361, 0.3921, 0.354, 0.4058, 0.3466, 0.43, 0.3922, 0.4195, 0.3978, 0.3145, 0.5345, 0.3118, 0.5185, 0.3632, 0.5124, 0.3652, 0.5239, 0.4496, 0.6757, 0.4358, 0.672, 0.4554, 0.6275, 0.4664, 0.632, 0.4058, 0.3466, 0.4199, 0.3404, 0.4411, 0.3872, 0.43, 0.3922, 0.3118, 0.5185, 0.3106, 0.5023, 0.3622, 0.5009, 0.3632, 0.5124, 0.4358, 0.672, 0.4218, 0.6669, 0.4446, 0.6224, 0.4554, 0.6275, 0.4199, 0.3404, 0.4342, 0.3352, 0.4527, 0.3827, 0.4411, 0.3872, 0.3106, 0.5023, 0.3109, 0.486, 0.3622, 0.4894, 0.3622, 0.5009, 0.4218, 0.6669, 0.408, 0.6604, 0.4341, 0.6166, 0.4446, 0.6224, 0.3109, 0.486, 0.3128, 0.4699, 0.3634, 0.478, 0.3622, 0.4894, 0.408, 0.6604, 0.3943, 0.6527, 0.4241, 0.61, 0.4341, 0.6166, 0.3128, 0.4699, 0.3162, 0.4541, 0.3655, 0.4669, 0.3634, 0.478, 0.7667, 0.4674, 0.8099, 0.476, 0.8506, 0.4929, 0.8872, 0.5173, 0.9183, 0.5485, 0.9428, 0.5851, 0.9596, 0.6258, 0.9682, 0.669, 0.9682, 0.713, 0.9596, 0.7562, 0.9428, 0.7969, 0.9183, 0.8335, 0.8872, 0.8646, 0.8506, 0.8891, 0.8099, 0.9059, 0.7667, 0.9145, 0.7227, 0.9145, 0.6795, 0.9059, 0.6388, 0.8891, 0.6022, 0.8646, 0.571, 0.8335, 0.5466, 0.7969, 0.5297, 0.7562, 0.5211, 0.713, 0.5211, 0.669, 0.5297, 0.6258, 0.5466, 0.5851, 0.571, 0.5485, 0.6022, 0.5173, 0.6388, 0.4929, 0.6795, 0.476, 0.7227, 0.4674, 0.3613, 0.02386, 0.4078, 0.01069, 0.4297, 0.1, 0.3883, 0.109, 0.4078, 0.01069, 0.4555, 6.911e-05, 0.4748, 0.09451, 0.4297, 0.1, 0.4491, 0.9999, 0.4055, 0.9888, 0.4272, 0.9053, 0.4714, 0.9127, 0.4055, 0.9888, 0.3618, 0.9761, 0.3873, 0.8953, 0.4272, 0.9053, 0.3618, 0.9761, 0.3188, 0.9608, 0.3496, 0.8826, 0.3873, 0.8953, 0.3188, 0.9608, 0.2771, 0.9422, 0.3138, 0.8671, 0.3496, 0.8826, 0.2771, 0.9422, 0.2372, 0.9203, 0.2799, 0.8488, 0.3138, 0.8671, 0.2372, 0.9203, 0.1993, 0.8949, 0.2483, 0.8276, 0.2799, 0.8488, 0.1993, 0.8949, 0.1639, 0.8663, 0.2186, 0.8038, 0.2483, 0.8276, 0.1639, 0.8663, 0.1312, 0.8346, 0.1913, 0.7774, 0.2186, 0.8038, 0.1312, 0.8346, 0.1015, 0.7999, 0.1667, 0.7485, 0.1913, 0.7774, 0.1015, 0.7999, 0.07522, 0.7625, 0.145, 0.7174, 0.1667, 0.7485, 0.07522, 0.7625, 0.0526, 0.7228, 0.1263, 0.6844, 0.145, 0.7174, 0.0526, 0.7228, 0.03385, 0.6812, 0.1107, 0.6498, 0.1263, 0.6844, 0.03385, 0.6812, 0.01913, 0.638, 0.09851, 0.614, 0.1107, 0.6498, 0.01913, 0.638, 0.008565, 0.5937, 0.08971, 0.5773, 0.09851, 0.614, 0.008565, 0.5937, 0.002207, 0.5487, 0.0844, 0.5399, 0.08971, 0.5773, 0.002207, 0.5487, 6.911e-05, 0.5034, 0.08258, 0.5023, 0.0844, 0.5399, 6.911e-05, 0.5034, 0.002121, 0.4583, 0.08427, 0.4648, 0.08258, 0.5023, 0.002121, 0.4583, 0.008302, 0.4135, 0.08944, 0.4276, 0.08427, 0.4648, 0.008302, 0.4135, 0.01853, 0.3696, 0.09803, 0.3911, 0.08944, 0.4276, 0.01853, 0.3696, 0.03271, 0.3268, 0.11, 0.3555, 0.09803, 0.3911, 0.03271, 0.3268, 0.05075, 0.2853, 0.1251, 0.3212, 0.11, 0.3555, 0.05075, 0.2853, 0.07256, 0.2456, 0.1433, 0.2882, 0.1251, 0.3212, 0.07256, 0.2456, 0.09805, 0.2079, 0.1649, 0.2573, 0.1433, 0.2882, 0.09805, 0.2079, 0.127, 0.1726, 0.1892, 0.2283, 0.1649, 0.2573, 0.127, 0.1726, 0.1592, 0.1399, 0.2163, 0.2015, 0.1892, 0.2283, 0.1592, 0.1399, 0.1945, 0.1101, 0.246, 0.1772, 0.2163, 0.2015, 0.1945, 0.1101, 0.2327, 0.08345, 0.2782, 0.1556, 0.246, 0.1772, 0.2327, 0.08345, 0.2734, 0.06012, 0.3127, 0.1369, 0.2782, 0.1556, 0.2734, 0.06012, 0.3164, 0.04026, 0.3494, 0.1213, 0.3127, 0.1369, 0.3164, 0.04026, 0.3613, 0.02386, 0.3883, 0.109, 0.3494, 0.1213, 0.8796, 0.1435, 0.8648, 0.1213, 0.8459, 0.1025, 0.8237, 0.08763, 0.799, 0.07741, 0.7728, 0.0722, 0.7461, 0.0722, 0.72, 0.07741, 0.6953, 0.08763, 0.6731, 0.1025, 0.6542, 0.1213, 0.6394, 0.1435, 0.6292, 0.1682, 0.6239, 0.1944, 0.6239, 0.2211, 0.6292, 0.2473, 0.6394, 0.272, 0.6542, 0.2942, 0.6731, 0.313, 0.6953, 0.3279, 0.72, 0.3381, 0.7461, 0.3433, 0.7728, 0.3433, 0.799, 0.3381, 0.8237, 0.3279, 0.8459, 0.313, 0.8648, 0.2942, 0.8796, 0.272, 0.8898, 0.2473, 0.8951, 0.2211, 0.8951, 0.1944, 0.8898, 0.1682, 0.417, 0.2307, 0.4462, 0.227, 0.4385, 0.1718, 0.4049, 0.1781, 0.4462, 0.227, 0.4778, 0.2263, 0.4723, 0.169, 0.4385, 0.1718, 0.4778, 0.7818, 0.4456, 0.7802, 0.438, 0.8338, 0.4712, 0.8372, 0.4456, 0.7802, 0.4164, 0.7759, 0.405, 0.8275, 0.438, 0.8338, 0.4164, 0.7759, 0.3891, 0.7688, 0.3732, 0.8183, 0.405, 0.8275, 0.3891, 0.7688, 0.3633, 0.7592, 0.3428, 0.8063, 0.3732, 0.8183, 0.3633, 0.7592, 0.3391, 0.747, 0.3139, 0.7917, 0.3428, 0.8063, 0.3391, 0.747, 0.3165, 0.7325, 0.2864, 0.7748, 0.3139, 0.7917, 0.3165, 0.7325, 0.2954, 0.7161, 0.2617, 0.7542, 0.2864, 0.7748, 0.2954, 0.7161, 0.2762, 0.6976, 0.2392, 0.7318, 0.2617, 0.7542, 0.2762, 0.6976, 0.2588, 0.6773, 0.2188, 0.7076, 0.2392, 0.7318, 0.2588, 0.6773, 0.2435, 0.6553, 0.2008, 0.6816, 0.2188, 0.7076, 0.2435, 0.6553, 0.2303, 0.6319, 0.1852, 0.6541, 0.2008, 0.6816, 0.2303, 0.6319, 0.2192, 0.6073, 0.1723, 0.6252, 0.1852, 0.6541, 0.2192, 0.6073, 0.2105, 0.5817, 0.1622, 0.5952, 0.1723, 0.6252, 0.2105, 0.5817, 0.2042, 0.5555, 0.1549, 0.5645, 0.1622, 0.5952, 0.2042, 0.5555, 0.2004, 0.5288, 0.1505, 0.5333, 0.1549, 0.5645, 0.2004, 0.5288, 0.199, 0.502, 0.149, 0.5019, 0.1505, 0.5333, 0.199, 0.502, 0.2001, 0.4753, 0.1505, 0.4705, 0.149, 0.5019, 0.2001, 0.4753, 0.2038, 0.4488, 0.1549, 0.4394, 0.1505, 0.4705, 0.2038, 0.4488, 0.2098, 0.4228, 0.1621, 0.409, 0.1549, 0.4394, 0.2098, 0.4228, 0.2183, 0.3975, 0.1722, 0.3795, 0.1621, 0.409, 0.2183, 0.3975, 0.229, 0.3732, 0.1852, 0.3511, 0.1722, 0.3795, 0.229, 0.3732, 0.2419, 0.3499, 0.201, 0.3243, 0.1852, 0.3511, 0.2419, 0.3499, 0.2573, 0.3285, 0.2183, 0.2984, 0.201, 0.3243, 0.2573, 0.3285, 0.2747, 0.3084, 0.2384, 0.2743, 0.2183, 0.2984, 0.2747, 0.3084, 0.2941, 0.29, 0.261, 0.2522, 0.2384, 0.2743, 0.2941, 0.29, 0.3154, 0.2734, 0.2859, 0.2323, 0.261, 0.2522, 0.3154, 0.2734, 0.3385, 0.2591, 0.3129, 0.2147, 0.2859, 0.2323, 0.3385, 0.2591, 0.3631, 0.247, 0.3419, 0.1997, 0.3129, 0.2147, 0.3631, 0.247, 0.3894, 0.2374, 0.3726, 0.1874, 0.3419, 0.1997, 0.3894, 0.2374, 0.417, 0.2307, 0.4049, 0.1781, 0.3726, 0.1874, 0.08971, 0.5773, 0.0844, 0.5399, 0.1505, 0.5333, 0.1549, 0.5645, 0.09851, 0.614, 0.08971, 0.5773, 0.1549, 0.5645, 0.1622, 0.5952, 0.1251, 0.3212, 0.1433, 0.2882, 0.201, 0.3243, 0.1852, 0.3511, 0.1433, 0.2882, 0.1649, 0.2573, 0.2183, 0.2984, 0.201, 0.3243, 0.3883, 0.109, 0.4297, 0.1, 0.4385, 0.1718, 0.4049, 0.1781, 0.4297, 0.1, 0.4748, 0.09451, 0.4723, 0.169, 0.4385, 0.1718, 0.2483, 0.8276, 0.2186, 0.8038, 0.2617, 0.7542, 0.2864, 0.7748, 0.2799, 0.8488, 0.2483, 0.8276, 0.2864, 0.7748, 0.3139, 0.7917, 0.4714, 0.9127, 0.4272, 0.9053, 0.438, 0.8338, 0.4712, 0.8372, 0.4272, 0.9053, 0.3873, 0.8953, 0.405, 0.8275, 0.438, 0.8338, 0.3873, 0.8953, 0.3496, 0.8826, 0.3732, 0.8183, 0.405, 0.8275, 0.3496, 0.8826, 0.3138, 0.8671, 0.3428, 0.8063, 0.3732, 0.8183, 0.3138, 0.8671, 0.2799, 0.8488, 0.3139, 0.7917, 0.3428, 0.8063, 0.2186, 0.8038, 0.1913, 0.7774, 0.2392, 0.7318, 0.2617, 0.7542, 0.1913, 0.7774, 0.1667, 0.7485, 0.2188, 0.7076, 0.2392, 0.7318, 0.1667, 0.7485, 0.145, 0.7174, 0.2008, 0.6816, 0.2188, 0.7076, 0.145, 0.7174, 0.1263, 0.6844, 0.1852, 0.6541, 0.2008, 0.6816, 0.1263, 0.6844, 0.1107, 0.6498, 0.1723, 0.6252, 0.1852, 0.6541, 0.1107, 0.6498, 0.09851, 0.614, 0.1622, 0.5952, 0.1723, 0.6252, 0.0844, 0.5399, 0.08258, 0.5023, 0.149, 0.5019, 0.1505, 0.5333, 0.08258, 0.5023, 0.08427, 0.4648, 0.1505, 0.4705, 0.149, 0.5019, 0.08427, 0.4648, 0.08944, 0.4276, 0.1549, 0.4394, 0.1505, 0.4705, 0.08944, 0.4276, 0.09803, 0.3911, 0.1621, 0.409, 0.1549, 0.4394, 0.09803, 0.3911, 0.11, 0.3555, 0.1722, 0.3795, 0.1621, 0.409, 0.11, 0.3555, 0.1251, 0.3212, 0.1852, 0.3511, 0.1722, 0.3795, 0.1649, 0.2573, 0.1892, 0.2283, 0.2384, 0.2743, 0.2183, 0.2984, 0.1892, 0.2283, 0.2163, 0.2015, 0.261, 0.2522, 0.2384, 0.2743, 0.2163, 0.2015, 0.246, 0.1772, 0.2859, 0.2323, 0.261, 0.2522, 0.246, 0.1772, 0.2782, 0.1556, 0.3129, 0.2147, 0.2859, 0.2323, 0.2782, 0.1556, 0.3127, 0.1369, 0.3419, 0.1997, 0.3129, 0.2147, 0.3127, 0.1369, 0.3494, 0.1213, 0.3726, 0.1874, 0.3419, 0.1997, 0.3494, 0.1213, 0.3883, 0.109, 0.4049, 0.1781, 0.3726, 0.1874, 0.2954, 0.7161, 0.3686, 0.6333, 0.3574, 0.6213, 0.2762, 0.6976, 0.199, 0.502, 0.3106, 0.5023, 0.3109, 0.486, 0.2001, 0.4753, 0.2941, 0.29, 0.3664, 0.3727, 0.3789, 0.3628, 0.3154, 0.2734, 0.3891, 0.7688, 0.4218, 0.6669, 0.408, 0.6604, 0.3633, 0.7592, 0.2192, 0.6073, 0.3238, 0.5656, 0.3188, 0.5502, 0.2105, 0.5817, 0.229, 0.3732, 0.3275, 0.4238, 0.3353, 0.4097, 0.2419, 0.3499, 0.4462, 0.227, 0.4485, 0.3314, 0.4624, 0.3293, 0.4778, 0.2263, 0.2762, 0.6976, 0.3574, 0.6213, 0.3472, 0.6085, 0.2588, 0.6773, 0.2001, 0.4753, 0.3109, 0.486, 0.3128, 0.4699, 0.2038, 0.4488, 0.3154, 0.2734, 0.3789, 0.3628, 0.3921, 0.354, 0.3385, 0.2591, 0.3633, 0.7592, 0.408, 0.6604, 0.3943, 0.6527, 0.3391, 0.747, 0.2105, 0.5817, 0.3188, 0.5502, 0.3145, 0.5345, 0.2042, 0.5555, 0.2419, 0.3499, 0.3353, 0.4097, 0.3441, 0.3961, 0.2573, 0.3285, 0.4778, 0.7818, 0.463, 0.6779, 0.4496, 0.6757, 0.4456, 0.7802, 0.2588, 0.6773, 0.3472, 0.6085, 0.3382, 0.5949, 0.2435, 0.6553, 0.2038, 0.4488, 0.3128, 0.4699, 0.3162, 0.4541, 0.2098, 0.4228, 0.3385, 0.2591, 0.3921, 0.354, 0.4058, 0.3466, 0.3631, 0.247, 0.3391, 0.747, 0.3943, 0.6527, 0.3811, 0.6437, 0.3165, 0.7325, 0.2042, 0.5555, 0.3145, 0.5345, 0.3118, 0.5185, 0.2004, 0.5288, 0.2573, 0.3285, 0.3441, 0.3961, 0.3547, 0.3839, 0.2747, 0.3084, 0.4456, 0.7802, 0.4496, 0.6757, 0.4358, 0.672, 0.4164, 0.7759, 0.2435, 0.6553, 0.3382, 0.5949, 0.3303, 0.5806, 0.2303, 0.6319, 0.2098, 0.4228, 0.3162, 0.4541, 0.3211, 0.4387, 0.2183, 0.3975, 0.3631, 0.247, 0.4058, 0.3466, 0.4199, 0.3404, 0.3894, 0.2374, 0.3165, 0.7325, 0.3811, 0.6437, 0.3686, 0.6333, 0.2954, 0.7161, 0.2004, 0.5288, 0.3118, 0.5185, 0.3106, 0.5023, 0.199, 0.502, 0.2747, 0.3084, 0.3547, 0.3839, 0.3664, 0.3727, 0.2941, 0.29, 0.4164, 0.7759, 0.4358, 0.672, 0.4218, 0.6669, 0.3891, 0.7688, 0.2303, 0.6319, 0.3303, 0.5806, 0.3238, 0.5656, 0.2192, 0.6073, 0.2183, 0.3975, 0.3211, 0.4387, 0.3275, 0.4238, 0.229, 0.3732, 0.417, 0.2307, 0.4342, 0.3352, 0.4485, 0.3314, 0.4462, 0.227, 0.3894, 0.2374, 0.4199, 0.3404, 0.4342, 0.3352, 0.417, 0.2307, 0.3943, 0.6527, 0.4241, 0.61, 0.4146, 0.6027, 0.3811, 0.6437, 0.3162, 0.4541, 0.3655, 0.4669, 0.3687, 0.4562, 0.3211, 0.4387, 0.3811, 0.6437, 0.4146, 0.6027, 0.4055, 0.5949, 0.3686, 0.6333, 0.3211, 0.4387, 0.3687, 0.4562, 0.3729, 0.4459, 0.3275, 0.4238, 0.3686, 0.6333, 0.4055, 0.5949, 0.3971, 0.5864, 0.3574, 0.6213, 0.3275, 0.4238, 0.3729, 0.4459, 0.3781, 0.4361, 0.3353, 0.4097, 0.3574, 0.6213, 0.3971, 0.5864, 0.3896, 0.5772, 0.3472, 0.6085, 0.3353, 0.4097, 0.3781, 0.4361, 0.3846, 0.4272, 0.3441, 0.3961, 0.3472, 0.6085, 0.3896, 0.5772, 0.3829, 0.5674, 0.3382, 0.5949, 0.3441, 0.3961, 0.3846, 0.4272, 0.392, 0.4189, 0.3547, 0.3839, 0.3382, 0.5949, 0.3829, 0.5674, 0.3771, 0.5571, 0.3303, 0.5806, 0.3547, 0.3839, 0.392, 0.4189, 0.4004, 0.4112, 0.3664, 0.3727, 0.3303, 0.5806, 0.3771, 0.5571, 0.3722, 0.5464, 0.3238, 0.5656, 0.4342, 0.3352, 0.4527, 0.3827, 0.4646, 0.3786, 0.4485, 0.3314, 0.3664, 0.3727, 0.4004, 0.4112, 0.4096, 0.4042, 0.3789, 0.3628, 0.3238, 0.5656, 0.3722, 0.5464, 0.3682, 0.5353, 0.3188, 0.5502, 0.4485, 0.3314, 0.4646, 0.3786, 0.477, 0.3747, 0.4624, 0.3293, 0.3789, 0.3628, 0.4096, 0.4042, 0.4195, 0.3978, 0.3921, 0.354, 0.3188, 0.5502, 0.3682, 0.5353, 0.3652, 0.5239, 0.3145, 0.5345, 0.463, 0.6779, 0.4776, 0.6361, 0.4664, 0.632, 0.4496, 0.6757, 0.3921, 0.354, 0.4195, 0.3978, 0.43, 0.3922, 0.4058, 0.3466, 0.3145, 0.5345, 0.3652, 0.5239, 0.3632, 0.5124, 0.3118, 0.5185, 0.4496, 0.6757, 0.4664, 0.632, 0.4554, 0.6275, 0.4358, 0.672, 0.4058, 0.3466, 0.43, 0.3922, 0.4411, 0.3872, 0.4199, 0.3404, 0.3118, 0.5185, 0.3632, 0.5124, 0.3622, 0.5009, 0.3106, 0.5023, 0.4358, 0.672, 0.4554, 0.6275, 0.4446, 0.6224, 0.4218, 0.6669, 0.4199, 0.3404, 0.4411, 0.3872, 0.4527, 0.3827, 0.4342, 0.3352, 0.3106, 0.5023, 0.3622, 0.5009, 0.3622, 0.4894, 0.3109, 0.486, 0.4218, 0.6669, 0.4446, 0.6224, 0.4341, 0.6166, 0.408, 0.6604, 0.3109, 0.486, 0.3622, 0.4894, 0.3634, 0.478, 0.3128, 0.4699, 0.408, 0.6604, 0.4341, 0.6166, 0.4241, 0.61, 0.3943, 0.6527, 0.3128, 0.4699, 0.3634, 0.478, 0.3655, 0.4669, 0.3162, 0.4541, 0.7667, 0.4674, 0.7227, 0.4674, 0.6795, 0.476, 0.6388, 0.4929, 0.6022, 0.5173, 0.571, 0.5485, 0.5466, 0.5851, 0.5297, 0.6258, 0.5211, 0.669, 0.5211, 0.713, 0.5297, 0.7562, 0.5466, 0.7969, 0.571, 0.8335, 0.6022, 0.8646, 0.6388, 0.8891, 0.6795, 0.9059, 0.7227, 0.9145, 0.7667, 0.9145, 0.8099, 0.9059, 0.8506, 0.8891, 0.8872, 0.8646, 0.9183, 0.8335, 0.9428, 0.7969, 0.9596, 0.7562, 0.9682, 0.713, 0.9682, 0.669, 0.9596, 0.6258, 0.9428, 0.5851, 0.9183, 0.5485, 0.8872, 0.5173, 0.8506, 0.4929, 0.8099, 0.476])
me_cylinder.materials.append(mat_material_002)
me_cylinder.use_remesh_preserve_volume = False
me_cylinder.use_remesh_preserve_attributes = False
me_cylinder.use_mirror_vertex_groups = False
me_cylinder.update()

# ---- objects
ob_cylinder = bpy.data.objects.new('Cylinder', me_cylinder)

# ---- transforms, parenting, visibility, modifiers, constraints
ob_cylinder.location = (0.0, 0.0, 0.0)
ob_cylinder.rotation_euler = (-0.0, 1.571, -0.0)
ob_cylinder.lineart.crease_threshold = 0.0

# ---- collection membership
col_collection.objects.link(ob_cylinder)

# ---- scene / render settings (as saved in the file)
scene.frame_start = 1; scene.frame_end = 250; scene.frame_set(46)
scene.render.engine = 'BLENDER_EEVEE_NEXT'
scene.cycles.use_denoising = False
scene.cycles.samples = 128
scene.cycles.sampling_pattern = 'TABULATED_SOBOL'
scene.cycles.use_adaptive_sampling = False
scene.cycles.use_light_tree = False
scene.view_settings.view_transform = 'Filmic'
bpy.context.view_layer.update()

# ---- added for rendering (the .blend has no active camera and no usable light): camera, sun
cam_auto = bpy.data.cameras.new('AutoCamera')
cam_auto.lens = 50.0
cam_auto.sensor_width = 36.0
cam_auto.clip_end = 1000.0
ob_auto_camera = bpy.data.objects.new('AutoCamera', cam_auto)
scene.collection.objects.link(ob_auto_camera)
ob_auto_camera.location = (2.13151, -3.26833, 2.17889)
ob_auto_camera.rotation_euler = (1.09748, -7.21219e-08, 0.694738)
scene.camera = ob_auto_camera
light_auto_sun = bpy.data.lights.new('AutoSun', 'SUN')
light_auto_sun.energy = 3.0
light_auto_sun.angle = 0.0523599
ob_auto_sun = bpy.data.objects.new('AutoSun', light_auto_sun)
scene.collection.objects.link(ob_auto_sun)
ob_auto_sun.rotation_euler = (0.872665, 0.174533, 0.523599)
bpy.context.view_layer.update()
